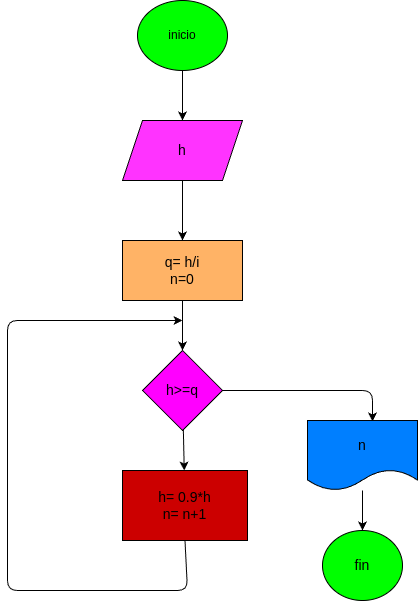

The diagram above was exported from draw.io. Its source (the exported page's mxGraphModel, read from the mxfile embedded in the PNG):
<mxGraphModel dx="508" dy="457" grid="1" gridSize="10" guides="1" tooltips="1" connect="1" arrows="1" fold="1" page="1" pageScale="1" pageWidth="827" pageHeight="1169" math="0" shadow="0">
  <root>
    <mxCell id="0" />
    <mxCell id="1" parent="0" />
    <mxCell id="7" style="edgeStyle=none;html=1;entryX=0.5;entryY=0;entryDx=0;entryDy=0;fontSize=14;" edge="1" parent="1" source="2" target="6">
      <mxGeometry relative="1" as="geometry" />
    </mxCell>
    <mxCell id="2" value="inicio" style="ellipse;whiteSpace=wrap;html=1;fillColor=#00FF00;" vertex="1" parent="1">
      <mxGeometry x="230" y="10" width="90" height="70" as="geometry" />
    </mxCell>
    <mxCell id="10" style="edgeStyle=none;html=1;fontSize=14;" edge="1" parent="1" source="3" target="9">
      <mxGeometry relative="1" as="geometry" />
    </mxCell>
    <mxCell id="3" value="q= h/i&lt;br&gt;n=0" style="whiteSpace=wrap;html=1;fontSize=14;fillColor=#FFB366;" vertex="1" parent="1">
      <mxGeometry x="215" y="250" width="120" height="60" as="geometry" />
    </mxCell>
    <mxCell id="8" style="edgeStyle=none;html=1;fontSize=14;" edge="1" parent="1" source="6" target="3">
      <mxGeometry relative="1" as="geometry" />
    </mxCell>
    <mxCell id="6" value="h" style="shape=parallelogram;perimeter=parallelogramPerimeter;whiteSpace=wrap;html=1;fixedSize=1;fontSize=14;fillColor=#FF33FF;" vertex="1" parent="1">
      <mxGeometry x="215" y="130" width="120" height="60" as="geometry" />
    </mxCell>
    <mxCell id="12" style="edgeStyle=none;html=1;fontSize=14;" edge="1" parent="1" source="9" target="11">
      <mxGeometry relative="1" as="geometry" />
    </mxCell>
    <mxCell id="17" style="edgeStyle=none;html=1;entryX=0.591;entryY=0.014;entryDx=0;entryDy=0;entryPerimeter=0;fontSize=14;" edge="1" parent="1" source="9" target="13">
      <mxGeometry relative="1" as="geometry">
        <Array as="points">
          <mxPoint x="465" y="400" />
        </Array>
      </mxGeometry>
    </mxCell>
    <mxCell id="9" value="h&amp;gt;=q" style="rhombus;whiteSpace=wrap;html=1;fontSize=14;fillColor=#FF00FF;" vertex="1" parent="1">
      <mxGeometry x="235" y="360" width="80" height="80" as="geometry" />
    </mxCell>
    <mxCell id="18" style="edgeStyle=none;html=1;fontSize=14;exitX=0.5;exitY=1;exitDx=0;exitDy=0;" edge="1" parent="1" source="11">
      <mxGeometry relative="1" as="geometry">
        <mxPoint x="210" y="610" as="sourcePoint" />
        <mxPoint x="275" y="330" as="targetPoint" />
        <Array as="points">
          <mxPoint x="280" y="600" />
          <mxPoint x="100" y="600" />
          <mxPoint x="100" y="330" />
        </Array>
      </mxGeometry>
    </mxCell>
    <mxCell id="11" value="h= 0.9*h&lt;br&gt;n= n+1" style="whiteSpace=wrap;html=1;fontSize=14;fillColor=#CC0000;" vertex="1" parent="1">
      <mxGeometry x="215" y="480" width="125" height="70" as="geometry" />
    </mxCell>
    <mxCell id="16" style="edgeStyle=none;html=1;entryX=0.5;entryY=0;entryDx=0;entryDy=0;fontSize=14;" edge="1" parent="1" source="13" target="14">
      <mxGeometry relative="1" as="geometry" />
    </mxCell>
    <mxCell id="13" value="n" style="shape=document;whiteSpace=wrap;html=1;boundedLbl=1;fontSize=14;fillColor=#007FFF;" vertex="1" parent="1">
      <mxGeometry x="400" y="430" width="110" height="70" as="geometry" />
    </mxCell>
    <mxCell id="14" value="fin" style="ellipse;whiteSpace=wrap;html=1;fontSize=14;fillColor=#00FF00;" vertex="1" parent="1">
      <mxGeometry x="415" y="540" width="80" height="70" as="geometry" />
    </mxCell>
  </root>
</mxGraphModel>